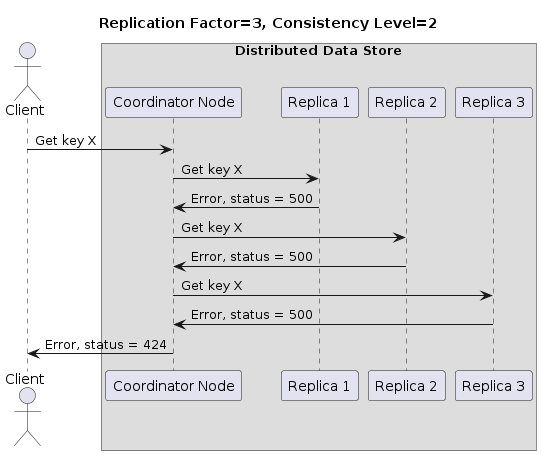

The diagram above was rendered by PlantUML. Its source (embedded in the PNG):
@startuml
title Replication Factor=3, Consistency Level=2

actor Client as C
box "Distributed Data Store"
participant "Coordinator Node" as CN
participant "Replica 1" as N1
participant "Replica 2" as N2
participant "Replica 3" as N3
end box


C -> CN : Get key X 
CN -> N1 : Get key X 
N1 -> CN : Error, status = 500

CN -> N2 : Get key X 
N2 -> CN : Error, status = 500


CN -> N3 : Get key X 
N3 -> CN : Error, status = 500

CN -> C : Error, status = 424
@enduml